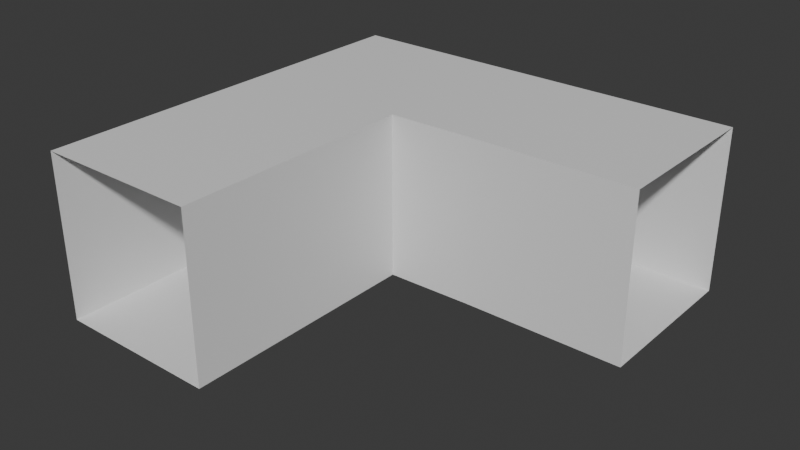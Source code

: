 # Source: Hallway002.blend  (saved by Blender 4.4.30; exported with 4.5.12 LTS)
import bpy
from mathutils import Matrix  # noqa: F401  (used for matrix-valued properties, if any)

bpy.ops.wm.read_factory_settings(use_empty=True)
scene = bpy.context.scene
scene.name = 'Scene'

# ---- collections
col_collection = bpy.data.collections.new('Collection'); scene.collection.children.link(col_collection)

# ---- materials (node trees are filled in below, after node groups)
mat_material = bpy.data.materials.new('Material')
mat_material.alpha_threshold = 0.0
mat_material.roughness = 0.5
mat_material.line_color = (0.0, 0.0, 0.0, 1.0)

# ---- material node trees
mat_material.use_nodes = True; mat_material.node_tree.nodes.clear()
_N = mat_material.node_tree.nodes; _L = mat_material.node_tree.links
n0 = _N.new('ShaderNodeOutputMaterial'); n0.name = 'Material Output'; n0.location = (300, 300)
n1 = _N.new('ShaderNodeBsdfPrincipled'); n1.name = 'Principled BSDF'; n1.location = (10, 300)
n1.inputs[3].default_value = 1.45
_L.new(n1.outputs[0], n0.inputs[0])
n0.is_active_output = True

# ---- world
world_world = bpy.data.worlds.new('World'); scene.world = world_world
world_world.use_nodes = True; world_world.node_tree.nodes.clear()
_N = world_world.node_tree.nodes; _L = world_world.node_tree.links
n0 = _N.new('ShaderNodeOutputWorld'); n0.name = 'World Output'; n0.location = (300, 300)
n1 = _N.new('ShaderNodeBackground'); n1.name = 'Background'; n1.location = (10, 300)
n1.inputs[0].default_value = (0.05088, 0.05088, 0.05088, 1.0)
_L.new(n1.outputs[0], n0.inputs[0])
n0.is_active_output = True
world_world.color = (0.05088, 0.05088, 0.05088)
world_world.sun_shadow_jitter_overblur = 0.0

# ---- meshes
me_cube = bpy.data.meshes.new('Cube')
me_cube.from_pydata([(2.981, 0.4187, -1.0), (2.981, 0.4187, 1.0), (2.981, 2.419, -1.0), (2.981, 2.419, 1.0), (-0.02419, -0.5683, -1.0), (-0.02419, -0.5683, 1.0), (-2.026, -0.5683, -1.0), (-2.026, -0.5683, 1.0), (-0.6392, -0.5683, 1.0), (-1.359, -0.5683, 1.0), (2.981, 0.9189, -1.0), (2.981, 1.918, -1.0), (-1.359, -0.5683, -1.0), (-0.6392, -0.5683, -1.0), (2.981, 1.918, 1.0), (2.981, 0.9189, 1.0), (2.981, 0.4187, 1.579e-08), (-2.026, -0.5683, -7.05e-08), (2.981, 2.419, 1.906e-07), (-0.02419, -0.5683, -7.05e-08), (-0.02501, 0.3952, 1.0), (-2.021, 2.419, -1.0), (-2.021, 2.419, 1.0), (-0.02501, 0.3952, -1.0), (-0.6409, 0.8954, 1.0), (-1.253, 1.895, 1.0), (-0.6409, 0.8954, -1.0), (-1.253, 1.895, -1.0), (-0.02501, 0.3952, 1.373e-08), (-2.021, 2.419, 1.906e-07), (1.011, 2.419, 1.0), (1.011, 0.4187, -1.0), (1.011, 0.9189, -1.0), (1.011, 1.918, -1.0), (1.011, 0.4187, 1.579e-08), (1.011, 0.4187, 1.0), (1.011, 2.419, -1.0), (1.011, 0.9189, 1.0), (1.011, 1.918, 1.0), (1.011, 2.419, 1.906e-07), (-0.02419, -2.568, -1.0), (-0.02419, -2.568, 1.0), (-2.026, -2.568, -1.0), (-2.026, -2.568, 1.0), (-0.6392, -2.568, 1.0), (-1.359, -2.568, 1.0), (-1.359, -2.568, -1.0), (-0.6392, -2.568, -1.0), (-2.026, -2.568, -2.453e-07), (-0.02419, -2.568, -2.453e-07)], [], [(27, 21, 6, 12), (29, 17, 6, 21), (38, 30, 3, 14), (34, 16, 0, 31), (35, 37, 15, 1), (37, 38, 14, 15), (23, 26, 13, 4), (26, 27, 12, 13), (35, 1, 16, 34), (22, 7, 17, 29), (30, 22, 29, 39), (5, 20, 28, 19), (32, 33, 27, 26), (31, 32, 26, 23), (8, 9, 25, 24), (5, 8, 24, 20), (19, 28, 23, 4), (9, 7, 22, 25), (39, 29, 21, 36), (33, 36, 21, 27), (11, 2, 36, 33), (18, 39, 36, 2), (0, 10, 32, 31), (10, 11, 33, 32), (3, 30, 39, 18), (20, 35, 34, 28), (24, 25, 38, 37), (20, 24, 37, 35), (28, 34, 31, 23), (25, 22, 30, 38), (17, 7, 43, 48), (5, 19, 49, 41), (8, 5, 41, 44), (4, 13, 47, 40), (12, 6, 42, 46), (9, 8, 44, 45), (6, 17, 48, 42), (19, 4, 40, 49), (7, 9, 45, 43), (13, 12, 46, 47)])
_uv = me_cube.uv_layers.new(name='UVMap')
_uv.uv.foreach_set('vector', [0.75, 0.6667, 0.75, 0.75, 0.875, 0.75, 0.875, 0.6667, 0.5, 0.875, 0.5, 1.0, 0.625, 1.0, 0.625, 0.875, 0.3125, 0.6667, 0.3125, 0.75, 0.375, 0.75, 0.375, 0.6667, 0.5, 0.4375, 0.5, 0.5, 0.625, 0.5, 0.625, 0.4375, 0.3125, 0.5, 0.3125, 0.5833, 0.375, 0.5833, 0.375, 0.5, 0.3125, 0.5833, 0.3125, 0.6667, 0.375, 0.6667, 0.375, 0.5833, 0.75, 0.5, 0.75, 0.5833, 0.875, 0.5833, 0.875, 0.5, 0.75, 0.5833, 0.75, 0.6667, 0.875, 0.6667, 0.875, 0.5833, 0.375, 0.4375, 0.375, 0.5, 0.5, 0.5, 0.5, 0.4375, 0.375, 0.875, 0.375, 1.0, 0.5, 1.0, 0.5, 0.875, 0.375, 0.8125, 0.375, 0.875, 0.5, 0.875, 0.5, 0.8125, 0.375, 0.25, 0.375, 0.375, 0.5, 0.375, 0.5, 0.25, 0.6875, 0.5833, 0.6875, 0.6667, 0.75, 0.6667, 0.75, 0.5833, 0.6875, 0.5, 0.6875, 0.5833, 0.75, 0.5833, 0.75, 0.5, 0.125, 0.5833, 0.125, 0.6667, 0.25, 0.6667, 0.25, 0.5833, 0.125, 0.5, 0.125, 0.5833, 0.25, 0.5833, 0.25, 0.5, 0.5, 0.25, 0.5, 0.375, 0.625, 0.375, 0.625, 0.25, 0.125, 0.6667, 0.125, 0.75, 0.25, 0.75, 0.25, 0.6667, 0.5, 0.8125, 0.5, 0.875, 0.625, 0.875, 0.625, 0.8125, 0.6875, 0.6667, 0.6875, 0.75, 0.75, 0.75, 0.75, 0.6667, 0.625, 0.6667, 0.625, 0.75, 0.6875, 0.75, 0.6875, 0.6667, 0.5, 0.75, 0.5, 0.8125, 0.625, 0.8125, 0.625, 0.75, 0.625, 0.5, 0.625, 0.5833, 0.6875, 0.5833, 0.6875, 0.5, 0.625, 0.5833, 0.625, 0.6667, 0.6875, 0.6667, 0.6875, 0.5833, 0.375, 0.75, 0.375, 0.8125, 0.5, 0.8125, 0.5, 0.75, 0.375, 0.375, 0.375, 0.4375, 0.5, 0.4375, 0.5, 0.375, 0.25, 0.5833, 0.25, 0.6667, 0.3125, 0.6667, 0.3125, 0.5833, 0.25, 0.5, 0.25, 0.5833, 0.3125, 0.5833, 0.3125, 0.5, 0.5, 0.375, 0.5, 0.4375, 0.625, 0.4375, 0.625, 0.375, 0.25, 0.6667, 0.25, 0.75, 0.3125, 0.75, 0.3125, 0.6667, 0.5, 1.0, 0.375, 1.0, 0.375, 1.0, 0.5, 1.0, 0.375, 0.25, 0.5, 0.25, 0.5, 0.25, 0.375, 0.25, 0.125, 0.5833, 0.125, 0.5, 0.125, 0.5, 0.125, 0.5833, 0.875, 0.5, 0.875, 0.5833, 0.875, 0.5833, 0.875, 0.5, 0.875, 0.6667, 0.875, 0.75, 0.875, 0.75, 0.875, 0.6667, 0.125, 0.6667, 0.125, 0.5833, 0.125, 0.5833, 0.125, 0.6667, 0.625, 1.0, 0.5, 1.0, 0.5, 1.0, 0.625, 1.0, 0.5, 0.25, 0.625, 0.25, 0.625, 0.25, 0.5, 0.25, 0.125, 0.75, 0.125, 0.6667, 0.125, 0.6667, 0.125, 0.75, 0.875, 0.5833, 0.875, 0.6667, 0.875, 0.6667, 0.875, 0.5833])
me_cube.materials.append(mat_material)
me_cube.use_mirror_vertex_groups = False
me_cube.update()

# ---- objects
ob_cube = bpy.data.objects.new('Cube', me_cube)

# ---- transforms, parenting, visibility, modifiers, constraints
ob_cube.location = (0.0, 0.0, 0.0)
ob_cube.lock_rotations_4d = False
ob_cube.empty_display_type = 'ARROWS'
ob_cube.lineart.crease_threshold = 0.0

# ---- collection membership
col_collection.objects.link(ob_cube)

# ---- scene / render settings (as saved in the file)
scene.frame_start = 1; scene.frame_end = 250; scene.frame_set(35)
scene.render.engine = 'BLENDER_EEVEE_NEXT'
bpy.context.view_layer.update()

# ---- added for rendering (the .blend has no active camera and no usable light): camera, sun
cam_auto = bpy.data.cameras.new('AutoCamera')
cam_auto.lens = 50.0
cam_auto.sensor_width = 36.0
cam_auto.clip_end = 1000.0
ob_auto_camera = bpy.data.objects.new('AutoCamera', cam_auto)
scene.collection.objects.link(ob_auto_camera)
ob_auto_camera.location = (7.27251, -8.22906, 5.43617)
ob_auto_camera.rotation_euler = (1.09748, -7.21219e-08, 0.694738)
scene.camera = ob_auto_camera
light_auto_sun = bpy.data.lights.new('AutoSun', 'SUN')
light_auto_sun.energy = 3.0
light_auto_sun.angle = 0.0523599
ob_auto_sun = bpy.data.objects.new('AutoSun', light_auto_sun)
scene.collection.objects.link(ob_auto_sun)
ob_auto_sun.rotation_euler = (0.872665, 0.174533, 0.523599)
bpy.context.view_layer.update()
